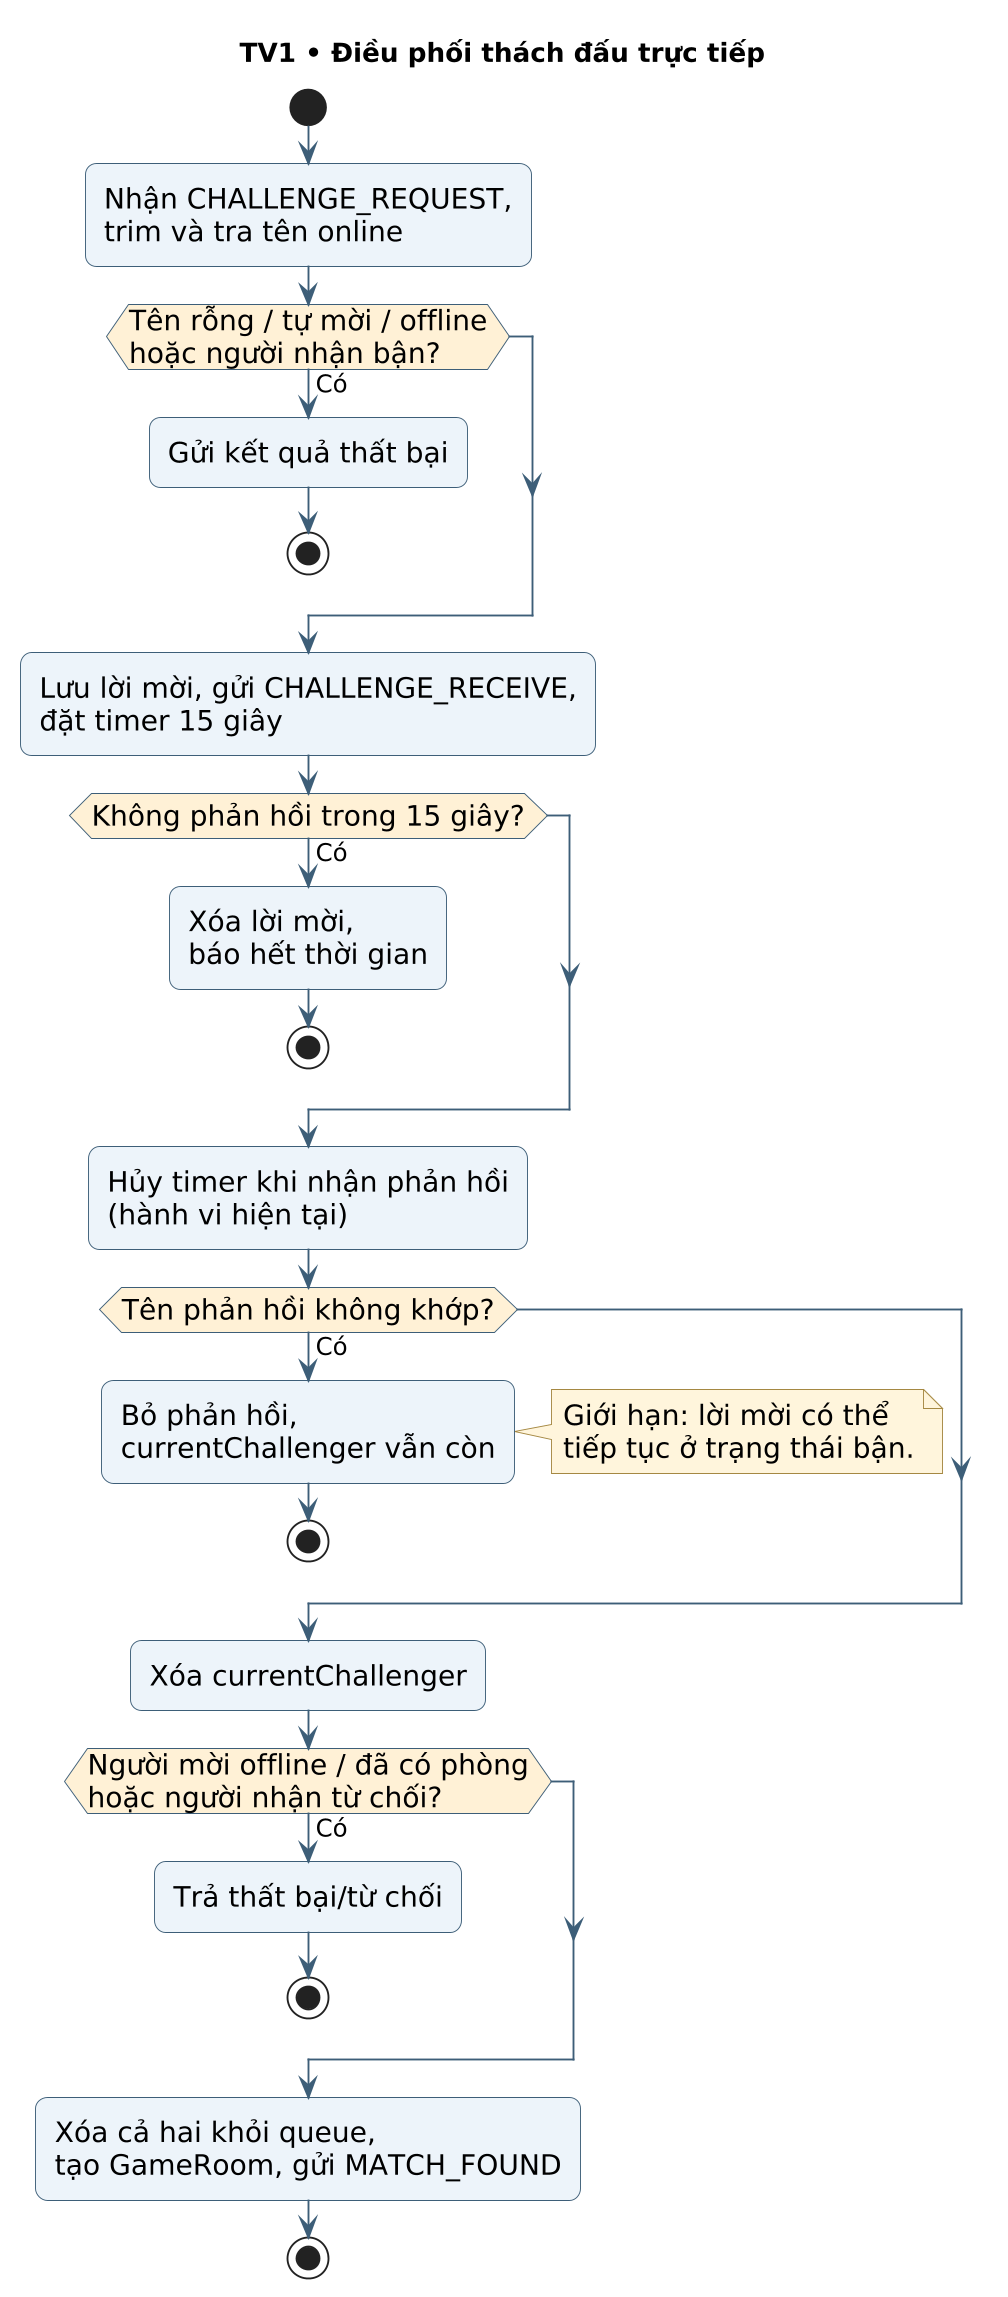

The diagram above was rendered by PlantUML. Its source (embedded in the PNG):
@startuml
skinparam backgroundColor white
skinparam defaultFontName DejaVu Sans
skinparam defaultFontSize 15
skinparam shadowing false
skinparam dpi 180
skinparam ArrowColor #3D5E78
skinparam ArrowFontSize 13
skinparam roundcorner 12
skinparam sequenceMessageAlign center
skinparam maxMessageSize 46
skinparam ParticipantPadding 12
skinparam BoxPadding 10
skinparam usecaseBackgroundColor #EDF4FA
skinparam usecaseBorderColor #3D5E78
skinparam activityBackgroundColor #EDF4FA
skinparam activityBorderColor #3D5E78
skinparam activityDiamondBackgroundColor #FFF1D6
skinparam componentBackgroundColor #E8F3ED
skinparam componentBorderColor #3D5E78
skinparam NoteBackgroundColor #FFF5DC
skinparam NoteBorderColor #A58842
hide footbox
title TV1 • Điều phối thách đấu trực tiếp

start
:Nhận CHALLENGE_REQUEST,
trim và tra tên online;
if (Tên rỗng / tự mời / offline
hoặc người nhận bận?) then (Có)
 :Gửi kết quả thất bại;
 stop
endif
:Lưu lời mời, gửi CHALLENGE_RECEIVE,\nđặt timer 15 giây;
if (Không phản hồi trong 15 giây?) then (Có)
 :Xóa lời mời,
báo hết thời gian;
 stop
endif
:Hủy timer khi nhận phản hồi
(hành vi hiện tại);
if (Tên phản hồi không khớp?) then (Có)
 :Bỏ phản hồi,
currentChallenger vẫn còn;
 note right
  Giới hạn: lời mời có thể
  tiếp tục ở trạng thái bận.
 end note
 stop
endif
:Xóa currentChallenger;
if (Người mời offline / đã có phòng
hoặc người nhận từ chối?) then (Có)
 :Trả thất bại/từ chối;
 stop
endif
:Xóa cả hai khỏi queue,\ntạo GameRoom, gửi MATCH_FOUND;
stop
@enduml